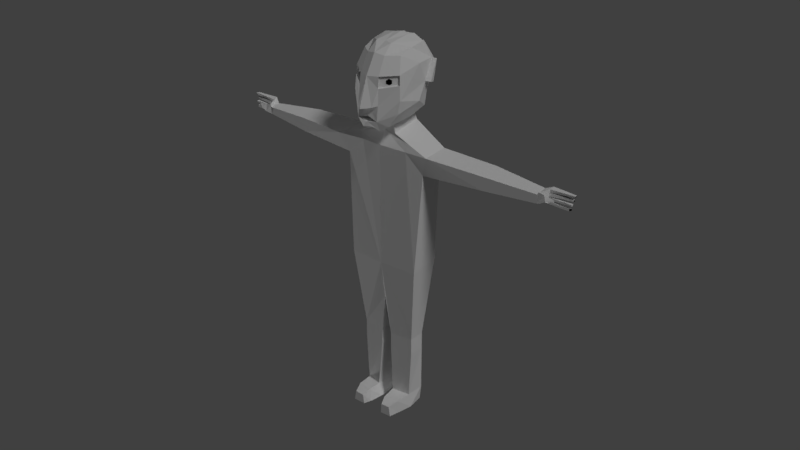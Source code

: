 # Source: Blanko_Human_with_Fingers.blend  (saved by Blender 2.78.0; exported with 4.5.12 LTS)
import bpy
from mathutils import Matrix  # noqa: F401  (used for matrix-valued properties, if any)

bpy.ops.wm.read_factory_settings(use_empty=True)
scene = bpy.context.scene
scene.name = 'Scene'

# ---- collections
col_collection_1 = bpy.data.collections.new('Collection 1'); scene.collection.children.link(col_collection_1)

# ---- materials (node trees are filled in below, after node groups)
mat_eye = bpy.data.materials.new('eye')
mat_eye.alpha_threshold = 0.0
mat_eye.use_transparent_shadow = False
mat_eye.diffuse_color = (0.0, 0.0, 0.0, 1.0)
mat_eye.roughness = 0.5
mat_eye.specular_intensity = 0.0
mat_eye_001 = bpy.data.materials.new('eye.001')
mat_eye_001.alpha_threshold = 0.0
mat_eye_001.use_transparent_shadow = False
mat_eye_001.diffuse_color = (0.0, 0.0, 0.0, 1.0)
mat_eye_001.roughness = 0.5
mat_eye_001.specular_intensity = 0.0
mat_human = bpy.data.materials.new('human')
mat_human.alpha_threshold = 0.0
mat_human.use_transparent_shadow = False
mat_human.roughness = 0.5
mat_human.specular_intensity = 0.0

# ---- material node trees

# ---- world
world_world = bpy.data.worlds.new('World'); scene.world = world_world
world_world.color = (0.05088, 0.05088, 0.05088)
world_world.use_sun_shadow = False
world_world.sun_shadow_jitter_overblur = 0.0
world_world.cycles.sampling_method = 'MANUAL'

# ---- lights
light_hemi = bpy.data.lights.new('Hemi', 'SUN')
light_hemi.transmission_factor = 0.0
light_hemi.angle = 0.1993
light_hemi.energy = 1.0
light_hemi.shadow_buffer_clip_start = 0.5
light_hemi.shadow_soft_size = 0.1
light_hemi.shadow_cascade_max_distance = 1000.0
light_sun = bpy.data.lights.new('Sun', 'SUN')
light_sun.transmission_factor = 0.0
light_sun.angle = 0.1993
light_sun.energy = 1.0
light_sun.shadow_buffer_clip_start = 0.5
light_sun.shadow_soft_size = 0.1
light_sun.shadow_cascade_max_distance = 1000.0

# ---- meshes
me_circle = bpy.data.meshes.new('Circle')
me_circle.from_pydata([(51.35, 19.55, 37.65), (52.55, 23.92, 36.99), (43.34, 20.81, 34.44), (43.61, 23.0, 35.16), (46.65, 23.99, 31.45), (42.23, 23.27, 33.92), (42.76, 20.51, 35.37), (45.38, 19.51, 31.86), (44.34, 19.58, 30.41), (41.87, 19.65, 33.74), (41.87, 22.48, 33.74), (44.34, 23.02, 30.41), (45.53, 23.61, 32.56), (43.9, 21.6, 36.64), (44.75, 22.73, 35.92), (45.25, 21.67, 35.74), (46.21, 21.77, 37.37), (46.1, 22.48, 37.07), (46.19, 22.16, 36.84), (45.18, 19.39, 33.04), (52.06, 24.06, 38.05), (50.62, 19.3, 37.69), (46.45, 23.01, 31.56), (46.3, 22.93, 31.54), (46.12, 21.85, 31.76), (45.89, 21.58, 31.78), (45.73, 20.61, 31.88), (45.52, 20.42, 31.87), (45.52, 22.75, 32.72), (52.1, 22.71, 37.29), (51.73, 21.43, 37.41), (51.33, 20.02, 37.54), (52.33, 23.4, 37.09), (52.02, 22.18, 37.35), (51.56, 20.9, 37.52), (51.86, 23.36, 37.65), (45.56, 22.64, 32.81), (45.49, 21.59, 33.03), (45.5, 21.35, 33.14), (45.54, 20.47, 33.24), (45.54, 20.28, 33.33), (51.6, 22.2, 37.5), (51.85, 22.75, 37.48), (51.17, 20.96, 38.03), (51.14, 21.43, 38.02), (50.6, 20.17, 37.71), (48.36, 19.53, 34.75), (48.07, 19.33, 35.61), (48.45, 20.1, 34.67), (48.06, 20.03, 35.55), (48.83, 21.43, 34.55), (48.64, 20.84, 34.64), (48.32, 21.39, 35.58), (48.36, 20.75, 35.63), (49.06, 22.13, 34.49), (49.2, 22.82, 34.42), (48.7, 22.7, 35.14), (48.55, 21.97, 35.25), (49.6, 23.96, 34.22), (48.79, 23.84, 35.31), (49.39, 23.21, 34.33), (48.69, 23.06, 35.18), (-9.807, 47.91, 3.061), (-10.03, 47.41, 2.223), (-10.03, 46.41, 2.223), (-9.807, 45.91, 3.061), (-9.588, 46.41, 3.899), (-9.588, 47.41, 3.899), (-0.869, 47.91, 10.08), (-1.735, 47.41, 10.08), (-1.735, 46.41, 10.08), (-0.869, 45.91, 10.08), (-0.002946, 46.41, 10.08), (-0.002946, 47.41, 10.08), (-1.096, 32.66, 10.1), (2.456, 54.22, 7.849), (9.32, 38.98, -1.575), (9.492, 54.92, -2.66), (7.571, 37.29, -6.05), (6.178, 57.07, -5.017), (12.28, 49.83, -2.996), (11.05, 43.58, -1.819), (5.503, 34.51, 4.824), (9.466, 36.28, 0.3522), (9.028, 56.57, 0.2158), (5.596, 55.7, 4.476), (2.268, 49.01, 10.42), (1.678, 36.92, 10.76), (-3.71, 31.33, 9.908), (-2.286, 54.16, 7.888), (4.15, 57.86, -1.382), (-0.4752, 57.04, 4.888), (6.127, 33.5, -2.592), (0.1894, 32.09, 5.433), (-4.547, 34.84, 11.49), (-3.893, 48.63, 10.54), (10.51, 44.2, 0.797), (7.913, 39.71, 6.189), (11.43, 51.21, -0.1112), (8.034, 51.28, 5.382), (9.028, 42.01, -7.123), (9.162, 50.36, -6.941), (11.33, 44.87, 3.933), (2.358, 41.28, 11.09), (12.98, 51.07, 0.3533), (9.655, 45.05, 3.578), (12.07, 44.08, 1.247), (-4.179, 39.65, 10.96), (-5.998, 39.38, 11.63), (2.304, 45.91, 10.71), (-4.044, 44.95, 10.76), (2.212, 48.92, 9.755), (-3.848, 48.55, 9.861), (2.294, 45.87, 10.01), (-4.054, 44.91, 10.06), (7.126, 30.41, -2.86), (0.6826, 29.0, 5.817), (15.69, 24.91, 6.83), (10.16, 24.01, 13.22), (13.22, -15.14, 3.083), (6.774, -16.55, 11.76), (9.269, 17.83, 12.0), (14.29, 17.69, 5.246), (31.15, 24.12, 17.97), (26.72, 23.25, 23.91), (26.72, 18.74, 23.91), (30.67, 18.63, 18.59), (9.405, -43.56, 3.395), (5.964, -43.56, 8.028), (-9.755, 32.66, 3.365), (-8.455, 54.22, -0.6314), (-1.017, 38.98, -9.609), (-0.008334, 54.92, -10.04), (3.751, 37.29, -9.019), (3.094, 57.07, -7.414), (-0.3717, 49.83, -12.83), (-1.208, 43.58, -11.35), (-6.276, 34.51, -4.331), (-2.921, 36.28, -9.275), (-2.681, 56.57, -8.884), (-5.962, 55.7, -4.507), (-10.9, 49.01, 0.1857), (-11.09, 36.92, 0.8418), (-8.929, 31.33, 5.852), (-7.323, 54.16, 3.974), (0.0718, 57.86, -4.551), (-4.862, 57.04, 1.478), (0.7563, 33.5, -6.766), (-5.555, 32.09, 0.9688), (-10.25, 34.84, 7.054), (-9.492, 48.63, 6.185), (-3.61, 44.2, -10.18), (-8.194, 39.71, -6.329), (-2.956, 51.21, -11.29), (-7.442, 51.28, -6.646), (4.431, 42.01, -10.7), (4.221, 50.36, -10.78), (5.628, 37.34, -7.492), (4.552, 56.46, -6.107), (-5.872, 31.66, 7.305), (-5.288, 54.78, 6.553), (2.122, 58.29, -2.981), (-2.172, 57.12, 2.544), (3.43, 33.5, -4.664), (-2.502, 32.31, 2.968), (-7.653, 34.37, 9.596), (-7.513, 48.53, 9.416), (6.753, 41.98, -8.939), (6.572, 50.27, -8.707), (-6.851, 44.87, -10.2), (-11.57, 41.28, 0.264), (-5.389, 34.52, 6.683), (-3.79, 51.07, -12.68), (-6.094, 45.05, -8.662), (-4.431, 44.08, -11.57), (-7.446, 36.26, 9.329), (-9.835, 39.65, 6.567), (-7.042, 39.38, 8.81), (-10.04, 39.38, 8.496), (-9.471, 39.06, 11.94), (-11.19, 45.91, 0.2224), (-9.675, 44.95, 6.387), (-10.24, 48.92, 0.07539), (-8.849, 48.55, 5.974), (-10.51, 45.87, 0.05788), (-8.988, 44.91, 6.223), (0.7692, 30.41, -7.801), (-6.048, 29.0, 0.5854), (3.936, 30.41, -5.315), (-2.502, 29.22, 2.968), (-10.73, 24.91, -13.71), (-17.7, 23.5, -8.065), (4.139, 25.97, -5.577), (-3.929, 24.78, 4.804), (-6.493, -15.14, -12.24), (-13.31, -16.55, -3.85), (3.351, -15.01, -4.562), (-3.929, -16.2, 4.804), (-14.16, 17.83, -6.208), (-8.855, 17.69, -12.75), (-25.35, 24.12, -25.94), (-30.01, 23.25, -20.18), (-30.01, 18.74, -20.18), (-25.83, 18.63, -25.32), (-40.28, 22.72, -34.92), (-42.46, 22.27, -32.23), (-42.46, 19.91, -32.23), (-40.28, 19.85, -34.92), (-41.35, 19.56, -35.9), (-44.29, 20.56, -32.65), (-42.76, 23.33, -32.42), (-41.21, 24.05, -37.23), (-5.839, -43.56, -8.449), (-9.464, -43.56, -3.99), (2.444, -29.61, -3.395), (-2.744, -29.61, 3.28), (-44.24, 23.05, -33.52), (-43.49, 20.86, -33.4), (-47.79, 23.97, -41.93), (-48.2, 19.6, -40.62), (-42.07, 23.66, -35.91), (-45.76, 21.66, -33.52), (-45.22, 22.78, -34.49), (-45.14, 21.73, -35.01), (5.964, -49.32, 8.028), (3.644, -43.56, -1.955), (-0.896, -43.56, 4.192), (9.405, -49.32, 3.395), (-0.896, -49.32, 4.192), (0.6498, -43.56, -4.276), (-3.879, -43.56, 1.712), (-5.839, -49.32, -8.449), (3.644, -49.32, -1.955), (0.6498, -49.32, -4.276), (-9.464, -49.32, -3.99), (-3.879, -49.32, 1.712), (0.6498, -65.28, -4.276), (-5.199, -65.98, 1.013), (-8.706, -66.18, -3.278), (-5.839, -65.28, -8.449), (5.17, -65.88, 7.65), (-0.3345, -65.63, 4.644), (9.334, -65.38, 3.319), (3.644, -65.28, -1.955), (0.2831, -70.5, -4.561), (-3.879, -70.5, 1.712), (-9.464, -70.5, -3.99), (-5.106, -70.5, -7.879), (5.964, -70.5, 8.028), (-0.896, -70.5, 4.192), (8.866, -70.5, 2.977), (4.337, -70.5, -1.416), (-11.63, -66.13, 1.023), (-8.294, -66.08, 4.85), (1.633, -66.09, 11.46), (-3.019, -66.09, 8.904), (-12.1, -70.5, 0.6184), (-7.57, -70.5, 5.242), (1.912, -70.5, 11.6), (-3.169, -70.5, 8.759), (-12.89, -66.96, 4.738), (-10.46, -67.01, 6.728), (-1.375, -66.87, 13.71), (-3.882, -66.97, 11.93), (-13.43, -70.5, 4.253), (-10.14, -70.5, 6.797), (-0.9461, -70.5, 13.9), (-4.127, -70.5, 11.65), (10.07, 25.42, 0.8002), (10.87, 28.0, 1.377), (-5.493, 27.42, -11.02), (-5.097, 25.31, -10.62), (4.862, 26.8, 9.081), (-10.75, 26.54, -3.053), (-9.498, 24.41, -0.7369), (3.881, 24.36, 9.47), (-46.92, 21.82, -35.64), (-46.6, 22.53, -35.59), (-46.39, 22.22, -35.72), (-42.48, 19.45, -35.48), (-48.74, 24.12, -41.24), (-48.1, 19.36, -39.9), (-41.25, 22.97, -37.04), (-41.23, 22.87, -36.89), (-41.38, 21.85, -36.7), (-41.33, 21.65, -36.42), (-41.35, 20.61, -36.32), (-41.32, 20.4, -36.04), (-42.22, 22.8, -35.87), (-47.99, 22.76, -41.43), (-48.04, 21.48, -41.05), (-48.1, 20.08, -40.63), (-47.85, 23.46, -41.69), (-48.04, 22.23, -41.34), (-48.11, 20.95, -40.86), (-48.3, 23.42, -41.13), (-42.32, 22.7, -35.89), (-42.55, 21.65, -35.76), (-42.63, 21.41, -35.77), (-42.77, 20.45, -35.8), (-42.77, 20.34, -35.82), (-48.11, 22.26, -40.9), (-48.13, 22.8, -41.15), (-48.54, 21.01, -40.38), (-48.53, 21.49, -40.34), (-48.11, 20.22, -39.87), (-44.78, 19.58, -38.26), (-45.56, 19.38, -37.81), (-44.72, 20.15, -38.36), (-45.5, 20.08, -37.81), (-44.67, 21.49, -38.76), (-44.73, 20.9, -38.56), (-45.58, 21.45, -38.05), (-45.64, 20.8, -38.09), (-44.66, 22.18, -39.0), (-44.61, 22.87, -39.15), (-45.23, 22.75, -38.52), (-45.31, 22.03, -38.35), (-44.5, 24.01, -39.58), (-45.41, 23.89, -38.58), (-44.56, 23.26, -39.35), (-45.26, 23.11, -38.5)], [], [(13, 16, 17, 14), (15, 18, 16, 13), (18, 17, 16), (5, 19, 40, 39, 38, 37, 36, 28, 12), (6, 2, 15, 13), (3, 6, 13, 14), (14, 17, 18, 15), (2, 3, 14, 15), (5, 3, 2, 19), (11, 10, 5, 12, 4), (8, 11, 4, 22, 23, 24, 25, 26, 27, 7), (10, 9, 6, 3, 5), (9, 8, 7, 19, 2, 6), (58, 60, 22, 4), (33, 29, 42, 41), (54, 55, 29, 33), (59, 20, 1, 58), (32, 1, 20, 35), (59, 12, 28, 61), (57, 41, 42, 56), (60, 61, 28, 22), (23, 22, 28, 36), (55, 23, 36, 56), (54, 57, 37, 24), (25, 24, 37, 38), (27, 26, 39, 40), (50, 25, 38, 52), (51, 50, 30, 34), (53, 43, 44, 52), (34, 30, 44, 43), (0, 31, 45, 21), (47, 49, 40, 19), (48, 27, 40, 49), (51, 53, 39, 26), (46, 48, 31, 0), (47, 46, 0, 21), (19, 7, 46, 47), (7, 27, 48, 46), (31, 48, 49, 45), (21, 45, 49, 47), (34, 43, 53, 51), (39, 53, 52, 38), (26, 25, 50, 51), (30, 50, 52, 44), (33, 41, 57, 54), (29, 55, 56, 42), (37, 57, 56, 36), (24, 23, 55, 54), (32, 35, 61, 60), (20, 59, 61, 35), (12, 59, 58, 4), (1, 32, 60, 58), (63, 64, 65, 66, 67, 62), (69, 70, 71, 72, 73, 68), (101, 79, 77, 80), (99, 85, 75, 86), (93, 82, 74, 88), (85, 91, 89, 75), (77, 79, 90, 84), (84, 90, 91, 85), (164, 93, 88, 159), (157, 78, 92, 163), (93, 164, 189, 116), (78, 76, 83, 92), (92, 83, 82, 93), (74, 87, 94, 88), (103, 109, 110, 107, 94), (86, 75, 89, 95), (82, 97, 87, 74), (105, 99, 86, 109, 103), (76, 81, 96, 83), (83, 96, 97, 82), (106, 104, 102), (98, 99, 105), (80, 77, 84, 98), (98, 84, 85, 99), (78, 100, 81, 76), (105, 97, 96), (157, 167, 100, 78), (105, 96, 106, 102), (168, 158, 79, 101), (95, 89, 160, 166), (94, 107, 177, 175), (88, 94, 165, 159), (90, 161, 162, 91), (79, 158, 161, 90), (91, 162, 160, 89), (167, 168, 101, 100), (100, 101, 80, 81), (96, 98, 104, 106), (81, 80, 98, 96), (97, 105, 103, 87), (87, 103, 94), (98, 105, 102, 104), (179, 108, 166), (177, 107, 108, 179), (107, 110, 95, 166, 108), (175, 171, 94), (165, 94, 171), (109, 86, 111, 113), (114, 113, 111, 112), (95, 110, 114, 112), (86, 95, 112, 111), (110, 109, 113, 114), (163, 92, 115, 188), (92, 93, 116, 115), (116, 189, 193, 275, 272), (188, 115, 269, 268, 192), (115, 116, 272, 269), (118, 275, 197, 120, 121), (192, 268, 196), (121, 122, 126, 125), (125, 126, 8, 9), (122, 121, 120, 119), (118, 121, 125, 124), (122, 117, 123, 126), (117, 118, 124, 123), (124, 125, 9, 10), (126, 123, 11, 8), (123, 124, 10, 11), (120, 197, 215, 226, 128), (196, 119, 127, 225, 214), (119, 120, 128, 127), (226, 215, 214, 225), (156, 135, 132, 134), (154, 141, 130, 140), (148, 143, 129, 137), (140, 130, 144, 146), (132, 139, 145, 134), (139, 140, 146, 145), (164, 159, 143, 148), (157, 163, 147, 133), (148, 187, 189, 164), (133, 147, 138, 131), (147, 148, 137, 138), (129, 143, 149, 142), (170, 149, 176, 181, 180), (141, 150, 144, 130), (137, 129, 142, 152), (173, 170, 180, 141, 154), (131, 138, 151, 136), (138, 137, 152, 151), (174, 169, 172), (153, 173, 154), (135, 153, 139, 132), (153, 154, 140, 139), (133, 131, 136, 155), (173, 151, 152), (157, 133, 155, 167), (173, 169, 174, 151), (168, 156, 134, 158), (150, 166, 160, 144), (149, 175, 177, 176), (143, 159, 165, 149), (145, 146, 162, 161), (134, 145, 161, 158), (146, 144, 160, 162), (167, 155, 156, 168), (155, 136, 135, 156), (151, 174, 172, 153), (136, 151, 153, 135), (152, 142, 170, 173), (142, 149, 170), (153, 172, 169, 173), (179, 166, 178), (177, 179, 178, 176), (176, 178, 166, 150, 181), (175, 149, 171), (165, 171, 149), (180, 184, 182, 141), (185, 183, 182, 184), (150, 183, 185, 181), (141, 182, 183, 150), (181, 185, 184, 180), (163, 188, 186, 147), (147, 186, 187, 148), (187, 273, 274, 193, 189), (188, 192, 271, 270, 186), (186, 270, 273, 187), (191, 198, 195, 197, 274), (192, 196, 271), (198, 202, 203, 199), (202, 206, 207, 203), (199, 194, 195, 198), (191, 201, 202, 198), (199, 203, 200, 190), (190, 200, 201, 191), (206, 209, 217, 279, 208, 207), (201, 205, 206, 202), (203, 207, 204, 200), (200, 204, 205, 201), (205, 210, 216, 209, 206), (207, 208, 287, 286, 285, 284, 283, 282, 211, 204), (204, 211, 220, 210, 205), (195, 213, 230, 215, 197), (196, 214, 229, 212, 194), (194, 212, 213, 195), (210, 279, 217, 216), (217, 223, 222, 216), (222, 223, 278, 277), (216, 222, 221, 209), (209, 221, 223, 217), (210, 220, 288, 296, 297, 298, 299, 300, 279), (230, 229, 214, 215), (235, 234, 238, 237), (213, 212, 231, 234), (212, 229, 233, 231), (127, 128, 224, 227), (225, 127, 227, 232), (228, 232, 243, 241), (229, 230, 235, 233), (230, 213, 234, 235), (226, 225, 232, 228), (128, 226, 228, 224), (243, 242, 250, 251), (236, 237, 245, 244), (231, 233, 236, 239), (224, 228, 241, 240), (234, 231, 239, 238), (233, 235, 237, 236), (232, 227, 242, 243), (227, 224, 240, 242), (248, 249, 251, 250), (246, 247, 244, 245), (241, 243, 251, 249), (240, 241, 255, 254), (248, 240, 254, 258), (238, 239, 247, 246), (242, 240, 248, 250), (239, 236, 244, 247), (258, 254, 262, 266), (254, 255, 263, 262), (237, 238, 252, 253), (238, 246, 256, 252), (249, 248, 258, 259), (241, 249, 259, 255), (246, 245, 257, 256), (245, 237, 253, 257), (262, 263, 267, 266), (261, 260, 264, 265), (257, 253, 261, 265), (256, 257, 265, 264), (253, 252, 260, 261), (252, 256, 264, 260), (255, 259, 267, 263), (259, 258, 266, 267), (196, 268, 117, 122, 119), (268, 269, 117), (271, 196, 194, 199, 190), (270, 271, 190), (269, 272, 118, 117), (273, 270, 190, 191), (274, 197, 193), (274, 273, 191), (197, 275, 193), (272, 275, 118), (278, 276, 277), (223, 221, 276, 278), (221, 222, 277, 276), (318, 211, 282, 320), (293, 301, 302, 289), (314, 293, 289, 315), (319, 318, 218, 280), (292, 295, 280, 218), (319, 321, 288, 220), (317, 316, 302, 301), (320, 282, 288, 321), (283, 296, 288, 282), (315, 316, 296, 283), (314, 284, 297, 317), (285, 298, 297, 284), (287, 300, 299, 286), (310, 312, 298, 285), (311, 294, 290, 310), (313, 312, 304, 303), (294, 303, 304, 290), (219, 281, 305, 291), (307, 279, 300, 309), (308, 309, 300, 287), (311, 286, 299, 313), (306, 219, 291, 308), (307, 281, 219, 306), (279, 307, 306, 208), (208, 306, 308, 287), (291, 305, 309, 308), (281, 307, 309, 305), (294, 311, 313, 303), (299, 298, 312, 313), (286, 311, 310, 285), (290, 304, 312, 310), (293, 314, 317, 301), (289, 302, 316, 315), (297, 296, 316, 317), (284, 314, 315, 283), (292, 320, 321, 295), (280, 295, 321, 319), (220, 211, 318, 319), (218, 318, 320, 292)])
me_circle.polygons.foreach_set('material_index', [2, 2, 2, 2, 2, 2, 2, 2, 2, 2, 2, 2, 2, 0, 0, 2, 2, 0, 2, 2, 0, 2, 2, 2, 2, 2, 2, 2, 2, 2, 0, 2, 2, 2, 2, 2, 2, 2, 2, 2, 2, 2, 2, 2, 2, 2, 2, 2, 0, 2, 2, 0, 1, 0, 2, 2, 2, 2, 2, 2, 2, 2, 2, 2, 2, 2, 2, 2, 2, 2, 2, 2, 2, 2, 2, 2, 2, 2, 2, 2, 2, 2, 2, 2, 2, 2, 2, 2, 2, 2, 2, 2, 2, 2, 2, 2, 2, 2, 2, 2, 2, 2, 2, 2, 2, 2, 2, 2, 2, 2, 2, 2, 2, 2, 2, 2, 2, 2, 2, 2, 2, 2, 2, 2, 2, 2, 2, 2, 2, 2, 2, 2, 2, 2, 2, 2, 2, 2, 2, 2, 2, 2, 2, 2, 2, 2, 2, 2, 2, 2, 2, 2, 2, 2, 2, 2, 2, 2, 2, 2, 2, 2, 2, 2, 2, 2, 2, 2, 2, 2, 2, 2, 2, 2, 2, 2, 2, 2, 2, 2, 2, 2, 2, 2, 2, 2, 2, 2, 2, 2, 2, 2, 2, 2, 2, 2, 2, 2, 2, 2, 2, 2, 2, 2, 2, 2, 2, 2, 2, 2, 2, 2, 2, 2, 2, 2, 2, 2, 2, 2, 2, 2, 2, 2, 2, 2, 2, 2, 2, 2, 2, 2, 2, 2, 2, 2, 2, 2, 2, 2, 2, 2, 2, 2, 2, 2, 2, 2, 2, 2, 2, 2, 2, 2, 2, 2, 2, 2, 2, 0, 0, 2, 2, 0, 2, 2, 0, 2, 2, 2, 2, 2, 2, 2, 2, 2, 0, 2, 2, 2, 2, 2, 2, 2, 2, 2, 2, 2, 2, 2, 2, 2, 2, 2, 0, 2, 2, 0])
_uv = me_circle.uv_layers.new(name='UVMap')
_uv.uv.foreach_set('vector', [0.1382, 0.7509, 0.1392, 0.7346, 0.1426, 0.7366, 0.1438, 0.7497, 0.04628, 0.2407, 0.04757, 0.2306, 0.04958, 0.2279, 0.05333, 0.2447, 0.1466, 0.7407, 0.148, 0.7388, 0.148, 0.7441, 0.04172, 0.6007, 0.05599, 0.6258, 0.05383, 0.6244, 0.05073, 0.6241, 0.04706, 0.623, 0.04521, 0.623, 0.04098, 0.6227, 0.04046, 0.6228, 0.03648, 0.6222, 0.05212, 0.2566, 0.04698, 0.2574, 0.04628, 0.2407, 0.05333, 0.2447, 0.1451, 0.7597, 0.1334, 0.7636, 0.1382, 0.7509, 0.1438, 0.7497, 0.0743, 0.9011, 0.07817, 0.8895, 0.07935, 0.8908, 0.07917, 0.9018, 0.07935, 0.9199, 0.07102, 0.91, 0.0743, 0.9011, 0.07917, 0.9018, 0.04172, 0.6007, 0.04295, 0.6003, 0.05231, 0.6072, 0.05599, 0.6258, 0.0806, 0.7567, 0.05349, 0.7566, 0.05783, 0.7537, 0.07201, 0.7402, 0.07927, 0.7385, 0.109, 0.296, 0.09601, 0.2959, 0.09546, 0.2852, 0.09815, 0.2856, 0.09837, 0.2862, 0.1007, 0.2866, 0.1024, 0.2871, 0.1042, 0.2875, 0.1059, 0.288, 0.1077, 0.2884, 0.1449, 0.7757, 0.1266, 0.7761, 0.1334, 0.7636, 0.1451, 0.7597, 0.1465, 0.7733, 0.05289, 0.2685, 0.02601, 0.2685, 0.03221, 0.2562, 0.03713, 0.2521, 0.04698, 0.2574, 0.05212, 0.2566, 0.09352, 0.2517, 0.0993, 0.253, 0.1006, 0.3018, 0.09302, 0.3006, 0.1484, 0.7445, 0.1484, 0.7484, 0.1469, 0.7483, 0.1466, 0.7441, 0.1007, 0.269, 0.09877, 0.2687, 0.09917, 0.2512, 0.1006, 0.2513, 0.07091, 0.7088, 0.0698, 0.6774, 0.07508, 0.6792, 0.07717, 0.7088, 0.1374, 0.7208, 0.1399, 0.7197, 0.1399, 0.7282, 0.1367, 0.7261, 0.1484, 0.5123, 0.1484, 0.5437, 0.1444, 0.5434, 0.1449, 0.5138, 0.145, 0.6936, 0.1458, 0.6657, 0.1484, 0.6644, 0.1484, 0.6932, 0.1382, 0.5698, 0.1434, 0.5698, 0.1436, 0.5993, 0.1367, 0.5993, 0.03803, 0.6325, 0.03758, 0.6329, 0.04046, 0.6228, 0.04098, 0.6227, 0.1433, 0.6294, 0.1433, 0.6595, 0.1367, 0.6568, 0.1393, 0.6282, 0.09205, 0.5447, 0.08961, 0.5454, 0.08824, 0.5293, 0.09205, 0.527, 0.04512, 0.6329, 0.04208, 0.6327, 0.04521, 0.623, 0.04706, 0.623, 0.05115, 0.6329, 0.04823, 0.6327, 0.05073, 0.6241, 0.05383, 0.6244, 0.1106, 0.5249, 0.1106, 0.5424, 0.107, 0.5394, 0.1076, 0.5233, 0.1042, 0.27, 0.1026, 0.2696, 0.1027, 0.2521, 0.1041, 0.2524, 0.05841, 0.2232, 0.05841, 0.2505, 0.05621, 0.2505, 0.05543, 0.223, 0.05479, 0.5114, 0.05724, 0.51, 0.05724, 0.5163, 0.05503, 0.5161, 0.05521, 0.5082, 0.05479, 0.5048, 0.05748, 0.5036, 0.05748, 0.51, 0.09425, 0.5437, 0.09236, 0.5435, 0.09267, 0.5292, 0.09397, 0.527, 0.1129, 0.4064, 0.1129, 0.4239, 0.1098, 0.4192, 0.1105, 0.4049, 0.113, 0.3037, 0.1105, 0.3058, 0.1098, 0.29, 0.113, 0.2861, 0.1077, 0.2706, 0.1062, 0.2706, 0.1065, 0.2531, 0.1078, 0.2528, 0.03865, 0.2237, 0.03463, 0.2259, 0.03705, 0.1955, 0.0393, 0.1995, 0.03713, 0.2521, 0.03221, 0.2562, 0.03463, 0.2259, 0.03865, 0.2237, 0.1077, 0.2884, 0.1059, 0.288, 0.1062, 0.2706, 0.1077, 0.2706, 0.1129, 0.3889, 0.1129, 0.4064, 0.1105, 0.4049, 0.1112, 0.3906, 0.09437, 0.5578, 0.09205, 0.5578, 0.09236, 0.5435, 0.09425, 0.5437, 0.113, 0.3213, 0.1113, 0.3216, 0.1105, 0.3058, 0.113, 0.3037, 0.05841, 0.1959, 0.05841, 0.2232, 0.05543, 0.223, 0.05465, 0.1955, 0.1042, 0.2875, 0.1024, 0.2871, 0.1026, 0.2696, 0.1042, 0.27, 0.1106, 0.5073, 0.1106, 0.5249, 0.1076, 0.5233, 0.1083, 0.5073, 0.09205, 0.5624, 0.09098, 0.5615, 0.08961, 0.5454, 0.09205, 0.5447, 0.1433, 0.5993, 0.1433, 0.6294, 0.1393, 0.6282, 0.1419, 0.5996, 0.1442, 0.7215, 0.145, 0.6936, 0.1484, 0.6932, 0.1484, 0.7219, 0.1007, 0.2866, 0.09837, 0.2862, 0.09877, 0.2687, 0.1007, 0.269, 0.1397, 0.5402, 0.1431, 0.5404, 0.1434, 0.5698, 0.1382, 0.5698, 0.1484, 0.4808, 0.1484, 0.5123, 0.1449, 0.5138, 0.1454, 0.4841, 0.07201, 0.7402, 0.07091, 0.7088, 0.07717, 0.7088, 0.07927, 0.7385, 0.09582, 0.2505, 0.09723, 0.251, 0.09769, 0.2683, 0.09564, 0.2679, 0.6677, 0.5647, 0.6716, 0.5608, 0.6755, 0.5631, 0.6755, 0.5694, 0.6716, 0.5733, 0.6677, 0.571, 0.6501, 0.2818, 0.6466, 0.2865, 0.6431, 0.285, 0.6431, 0.2787, 0.6466, 0.274, 0.6501, 0.2755, 0.09812, 0.6777, 0.1033, 0.7254, 0.08456, 0.7097, 0.0755, 0.6732, 0.0463, 0.5767, 0.05648, 0.5482, 0.07418, 0.5699, 0.0755, 0.6112, 0.05628, 0.6596, 0.04501, 0.6785, 0.0508, 0.6381, 0.05723, 0.6306, 0.06802, 0.8044, 0.04703, 0.7751, 0.04898, 0.7483, 0.06615, 0.77, 0.06203, 0.8631, 0.04323, 0.8627, 0.04612, 0.8327, 0.06845, 0.845, 0.06845, 0.845, 0.04612, 0.8327, 0.04703, 0.7751, 0.06802, 0.8044, 0.06737, 0.6611, 0.05628, 0.6596, 0.05723, 0.6306, 0.06732, 0.6343, 0.1125, 0.5811, 0.1013, 0.5807, 0.09659, 0.5511, 0.1123, 0.5511, 0.02407, 0.7727, 0.02333, 0.7549, 0.0327, 0.7549, 0.03345, 0.7756, 0.1013, 0.5807, 0.08213, 0.592, 0.07605, 0.5715, 0.09659, 0.5511, 0.05712, 0.7084, 0.04406, 0.7079, 0.04501, 0.6785, 0.05628, 0.6596, 0.05817, 0.7297, 0.05964, 0.6968, 0.0755, 0.7227, 0.06244, 0.7428, 0.1165, 0.6911, 0.1173, 0.6685, 0.1317, 0.6749, 0.1317, 0.7007, 0.1316, 0.7243, 0.1179, 0.6534, 0.1226, 0.6272, 0.1333, 0.6288, 0.1317, 0.6569, 0.0253, 0.6963, 0.0316, 0.6588, 0.05964, 0.6968, 0.05817, 0.7297, 0.0262, 0.614, 0.0463, 0.5767, 0.0755, 0.6112, 0.07164, 0.6332, 0.06567, 0.666, 0.0, 0.6472, 0.001626, 0.612, 0.01304, 0.6134, 0.00209, 0.6693, 0.00209, 0.6693, 0.01304, 0.6134, 0.0316, 0.6588, 0.0253, 0.6963, 0.102, 0.7564, 0.102, 0.7909, 0.09385, 0.758, 0.01825, 0.5615, 0.0463, 0.5767, 0.0262, 0.614, 0.003918, 0.5644, 0.02034, 0.5341, 0.03401, 0.5288, 0.01825, 0.5615, 0.01825, 0.5615, 0.03401, 0.5288, 0.05648, 0.5482, 0.0463, 0.5767, 0.1013, 0.5807, 0.09917, 0.6163, 0.07657, 0.6264, 0.08213, 0.592, 0.0262, 0.614, 0.0316, 0.6588, 0.01304, 0.6134, 0.1125, 0.5811, 0.1126, 0.6161, 0.09917, 0.6163, 0.1013, 0.5807, 0.1917, 0.7613, 0.1916, 0.7751, 0.1866, 0.7751, 0.1865, 0.7619, 0.1126, 0.677, 0.1123, 0.7209, 0.1033, 0.7254, 0.09812, 0.6777, 0.1317, 0.6569, 0.1333, 0.6288, 0.1428, 0.6262, 0.1423, 0.658, 0.1316, 0.7243, 0.1317, 0.7007, 0.1426, 0.702, 0.1425, 0.7168, 0.04358, 0.7672, 0.03345, 0.7693, 0.03497, 0.7519, 0.0424, 0.7509, 0.04612, 0.8327, 0.03419, 0.833, 0.03421, 0.7811, 0.04703, 0.7751, 0.04323, 0.8627, 0.03423, 0.8615, 0.03419, 0.833, 0.04612, 0.8327, 0.04703, 0.7751, 0.03421, 0.7811, 0.03425, 0.7428, 0.04898, 0.7483, 0.1126, 0.6161, 0.1126, 0.677, 0.09812, 0.6777, 0.09917, 0.6163, 0.09917, 0.6163, 0.09812, 0.6777, 0.0755, 0.6732, 0.07657, 0.6264, 0.04053, 0.8908, 0.0405, 0.8386, 0.04745, 0.8391, 0.04745, 0.8911, 0.001626, 0.612, 0.003918, 0.5644, 0.01825, 0.5615, 0.01304, 0.6134, 0.0316, 0.6588, 0.0262, 0.614, 0.06567, 0.666, 0.05964, 0.6968, 0.05964, 0.6968, 0.06567, 0.666, 0.0755, 0.7227, 0.04237, 0.304, 0.04232, 0.2555, 0.049, 0.2528, 0.049, 0.3016, 0.1418, 0.7053, 0.1345, 0.7027, 0.1423, 0.658, 0.02311, 0.7517, 0.02333, 0.769, 0.01828, 0.7641, 0.01102, 0.7517, 0.1317, 0.7007, 0.1317, 0.6749, 0.1317, 0.6569, 0.1423, 0.658, 0.1345, 0.7027, 0.7663, 0.2983, 0.7514, 0.2975, 0.7664, 0.2711, 0.7387, 0.293, 0.729, 0.2711, 0.7514, 0.2748, 0.09343, 0.6786, 0.09343, 0.6937, 0.09192, 0.6935, 0.09175, 0.6786, 0.3952, 0.07178, 0.3977, 0.03584, 0.4117, 0.03376, 0.4117, 0.06715, 0.09175, 0.6786, 0.0918, 0.6606, 0.09347, 0.6606, 0.09347, 0.6783, 0.09378, 0.6306, 0.09378, 0.6606, 0.09175, 0.6603, 0.09177, 0.6308, 0.114, 0.6239, 0.114, 0.5929, 0.1161, 0.593, 0.1161, 0.6239, 0.1123, 0.5511, 0.09659, 0.5511, 0.09377, 0.5288, 0.1124, 0.5288, 0.08322, 0.7593, 0.08354, 0.7104, 0.09284, 0.7084, 0.09284, 0.7614, 0.4323, 0.5588, 0.4316, 0.5383, 0.4455, 0.5389, 0.4465, 0.5819, 0.4389, 0.5843, 0.5506, 0.7717, 0.5506, 0.7877, 0.5445, 0.8098, 0.538, 0.8059, 0.5396, 0.7716, 0.5382, 0.3714, 0.5883, 0.3751, 0.5883, 0.4143, 0.543, 0.4126, 0.4473, 0.6165, 0.4465, 0.5819, 0.5686, 0.5377, 0.5693, 0.5985, 0.4657, 0.6092, 0.5396, 0.7716, 0.538, 0.8059, 0.4376, 0.7716, 0.5769, 1.0, 0.5382, 1.0, 0.5418, 0.845, 0.5723, 0.8449, 0.05465, 0.4011, 0.02415, 0.4011, 0.02601, 0.2685, 0.05289, 0.2685, 0.4307, 0.5784, 0.4097, 0.5784, 0.4078, 0.4414, 0.4346, 0.4477, 0.4473, 0.6165, 0.4657, 0.6092, 0.4627, 0.7102, 0.4491, 0.7103, 0.5187, 0.83, 0.5366, 0.8383, 0.5347, 0.914, 0.5209, 0.9141, 0.5491, 0.4657, 0.5883, 0.464, 0.5783, 0.6084, 0.544, 0.6059, 0.1465, 0.9078, 0.1257, 0.9083, 0.1266, 0.7761, 0.1449, 0.7757, 0.1098, 0.3736, 0.09486, 0.3736, 0.09601, 0.2959, 0.109, 0.296, 0.08642, 0.8895, 0.05203, 0.8895, 0.05349, 0.7566, 0.0806, 0.7567, 0.8385, 0.4267, 0.8967, 0.4234, 0.8987, 0.5205, 0.8909, 0.6229, 0.8555, 0.623, 0.8617, 0.2919, 0.8994, 0.2922, 0.8914, 0.4299, 0.8677, 0.4298, 0.862, 0.3626, 0.9321, 0.7392, 0.9559, 0.7423, 0.9532, 0.837, 0.9406, 0.838, 0.9567, 0.3984, 0.9575, 0.4659, 0.9319, 0.4654, 0.9336, 0.398, 0.127, 0.6777, 0.1495, 0.6732, 0.1401, 0.7097, 0.1213, 0.7254, 0.0746, 0.5991, 0.09385, 0.5763, 0.09294, 0.6036, 0.08127, 0.6178, 0.07839, 0.6596, 0.07732, 0.6306, 0.08414, 0.6381, 0.09036, 0.6785, 0.0004493, 0.8044, 0.002363, 0.77, 0.01954, 0.7483, 0.02138, 0.7751, 0.006487, 0.8631, 0.0, 0.845, 0.02228, 0.8327, 0.02521, 0.8627, 0.0, 0.845, 0.0004493, 0.8044, 0.02138, 0.7751, 0.02228, 0.8327, 0.06737, 0.6611, 0.06732, 0.6343, 0.07732, 0.6306, 0.07839, 0.6596, 0.1125, 0.5811, 0.1123, 0.5511, 0.128, 0.5511, 0.1237, 0.5807, 0.02407, 0.7374, 0.03345, 0.7343, 0.0327, 0.7549, 0.02333, 0.7549, 0.1237, 0.5807, 0.128, 0.5511, 0.1485, 0.5715, 0.1425, 0.592, 0.0778, 0.7084, 0.07839, 0.6596, 0.09036, 0.6785, 0.09175, 0.7079, 0.08245, 0.4981, 0.08525, 0.4894, 0.09385, 0.5027, 0.08344, 0.5199, 0.1701, 0.6911, 0.1535, 0.7243, 0.1535, 0.7007, 0.1534, 0.6749, 0.1692, 0.6685, 0.1686, 0.6534, 0.1533, 0.6569, 0.1527, 0.6288, 0.1646, 0.6272, 0.06078, 0.5201, 0.08245, 0.4981, 0.08344, 0.5199, 0.06495, 0.545, 0.06136, 0.5745, 0.0874, 0.5402, 0.09132, 0.5618, 0.09385, 0.5763, 0.0746, 0.5991, 0.04406, 0.5525, 0.04547, 0.5379, 0.05267, 0.5749, 0.04513, 0.5757, 0.04547, 0.5379, 0.06078, 0.5201, 0.06495, 0.545, 0.05267, 0.5749, 0.01072, 0.7703, 0.00258, 0.7686, 0.01072, 0.7357, 0.05608, 0.609, 0.06136, 0.5745, 0.0746, 0.5991, 0.04662, 0.6071, 0.05608, 0.609, 0.06644, 0.6306, 0.05741, 0.627, 0.05608, 0.609, 0.0746, 0.5991, 0.08127, 0.6178, 0.06644, 0.6306, 0.1237, 0.5807, 0.1425, 0.592, 0.1482, 0.6264, 0.126, 0.6163, 0.06136, 0.5745, 0.05267, 0.5749, 0.06495, 0.545, 0.1125, 0.5811, 0.1237, 0.5807, 0.126, 0.6163, 0.1126, 0.6161, 0.02753, 0.5706, 0.01973, 0.5698, 0.02011, 0.5495, 0.02753, 0.5494, 0.1126, 0.677, 0.127, 0.6777, 0.1213, 0.7254, 0.1123, 0.7209, 0.1533, 0.6569, 0.1423, 0.658, 0.1428, 0.6262, 0.1527, 0.6288, 0.1535, 0.7243, 0.1425, 0.7168, 0.1426, 0.702, 0.1535, 0.7007, 0.04358, 0.7351, 0.0424, 0.7509, 0.03497, 0.7519, 0.03345, 0.7343, 0.02228, 0.8327, 0.02138, 0.7751, 0.03421, 0.7811, 0.03419, 0.833, 0.02521, 0.8627, 0.02228, 0.8327, 0.03419, 0.833, 0.03423, 0.8615, 0.02138, 0.7751, 0.01954, 0.7483, 0.03425, 0.7428, 0.03421, 0.7811, 0.1126, 0.6161, 0.126, 0.6163, 0.127, 0.6777, 0.1126, 0.677, 0.126, 0.6163, 0.1482, 0.6264, 0.1495, 0.6732, 0.127, 0.6777, 0.01179, 0.8642, 0.01879, 0.8639, 0.01879, 0.9159, 0.01176, 0.9164, 0.04513, 0.5757, 0.05267, 0.5749, 0.05608, 0.609, 0.04662, 0.6071, 0.06495, 0.545, 0.08344, 0.5199, 0.0874, 0.5402, 0.06136, 0.5745, 0.08344, 0.5199, 0.09385, 0.5027, 0.0874, 0.5402, 0.04773, 0.9412, 0.04066, 0.9395, 0.0405, 0.8911, 0.04773, 0.8931, 0.1418, 0.7053, 0.1423, 0.658, 0.15, 0.7027, 0.02311, 0.7517, 0.01102, 0.7517, 0.01828, 0.7393, 0.02333, 0.7343, 0.1535, 0.7007, 0.15, 0.7027, 0.1423, 0.658, 0.1533, 0.6569, 0.1534, 0.6749, 0.7663, 0.2983, 0.7664, 0.3243, 0.7514, 0.2975, 0.7387, 0.293, 0.7514, 0.2748, 0.7514, 0.3106, 0.1157, 0.6871, 0.1141, 0.6871, 0.1141, 0.6722, 0.1156, 0.6719, 0.1895, 0.02634, 0.2061, 0.03052, 0.2061, 0.0674, 0.192, 0.0658, 0.1141, 0.6539, 0.1158, 0.6542, 0.1158, 0.6719, 0.1141, 0.6719, 0.1161, 0.6539, 0.1141, 0.6537, 0.1141, 0.6242, 0.1161, 0.6239, 0.0174, 0.4665, 0.01816, 0.3878, 0.1502, 0.3913, 0.1494, 0.4701, 0.1123, 0.5511, 0.1124, 0.5288, 0.1309, 0.5288, 0.128, 0.5511, 0.02775, 0.2559, 0.04232, 0.2528, 0.04232, 0.3331, 0.02824, 0.3302, 0.4323, 0.5179, 0.4397, 0.4892, 0.4464, 0.5011, 0.4455, 0.5389, 0.4316, 0.5383, 0.5506, 0.7717, 0.5396, 0.7716, 0.5377, 0.7304, 0.543, 0.7282, 0.5506, 0.7557, 0.5382, 0.8449, 0.5441, 0.7938, 0.5883, 0.7975, 0.5883, 0.8413, 0.4473, 0.4599, 0.4657, 0.4666, 0.5693, 0.4762, 0.5686, 0.5377, 0.4464, 0.5011, 0.5396, 0.7716, 0.4376, 0.7716, 0.5377, 0.7304, 0.1495, 0.9384, 0.1533, 0.7826, 0.1838, 0.7827, 0.1882, 0.9384, 0.05665, 0.6003, 0.0597, 0.4729, 0.083, 0.4729, 0.08716, 0.6003, 0.534, 0.8762, 0.5292, 0.718, 0.5617, 0.7103, 0.5594, 0.8762, 0.4398, 0.6015, 0.4426, 0.4563, 0.4634, 0.4561, 0.4681, 0.6118, 0.5187, 0.7134, 0.5209, 0.6295, 0.5347, 0.6294, 0.5366, 0.7052, 0.5491, 0.751, 0.544, 0.6108, 0.5783, 0.6084, 0.5883, 0.7527, 0.0597, 0.4729, 0.05986, 0.4601, 0.06497, 0.4611, 0.07496, 0.4577, 0.07977, 0.4621, 0.083, 0.4729, 0.1365, 0.7675, 0.1336, 0.8948, 0.1178, 0.8946, 0.1158, 0.7672, 0.1158, 0.7672, 0.1185, 0.6399, 0.1378, 0.6399, 0.1413, 0.7672, 0.02977, 0.8958, 0.03736, 0.7687, 0.06085, 0.7686, 0.06416, 0.8958, 0.1336, 0.8948, 0.1365, 0.8976, 0.1351, 0.9112, 0.1234, 0.907, 0.1178, 0.8946, 0.1185, 0.6399, 0.1198, 0.6291, 0.1229, 0.6284, 0.1258, 0.6276, 0.1289, 0.6269, 0.1318, 0.6261, 0.1358, 0.6255, 0.1362, 0.6246, 0.1408, 0.6239, 0.1378, 0.6399, 0.03736, 0.7687, 0.03531, 0.7526, 0.04262, 0.7538, 0.05723, 0.766, 0.06085, 0.7686, 0.9557, 0.4236, 0.9456, 0.6206, 0.9088, 0.6223, 0.8987, 0.5205, 0.8967, 0.4234, 0.8617, 0.2919, 0.862, 0.3626, 0.8563, 0.4299, 0.8331, 0.4303, 0.824, 0.2928, 0.9084, 0.9159, 0.917, 0.8171, 0.9296, 0.818, 0.9321, 0.9128, 0.101, 0.6619, 0.08203, 0.6777, 0.08969, 0.6623, 0.09999, 0.6615, 0.05471, 0.8958, 0.05451, 0.914, 0.04966, 0.9147, 0.04639, 0.9059, 0.04966, 0.9147, 0.05451, 0.914, 0.05471, 0.925, 0.05353, 0.9264, 0.1351, 0.9112, 0.1339, 0.9213, 0.1283, 0.9195, 0.1234, 0.907, 0.05986, 0.4601, 0.05899, 0.4472, 0.06613, 0.4438, 0.06497, 0.4611, 0.101, 0.6619, 0.101, 0.6856, 0.09717, 0.6839, 0.09672, 0.6835, 0.0927, 0.6814, 0.09099, 0.6803, 0.08732, 0.6793, 0.08437, 0.6778, 0.08203, 0.6777, 0.8619, 0.8816, 0.8455, 0.8818, 0.8444, 0.833, 0.8628, 0.8328, 0.8704, 0.6926, 0.8945, 0.6915, 0.8925, 0.7726, 0.8759, 0.7726, 0.9296, 0.818, 0.917, 0.8171, 0.9176, 0.797, 0.9302, 0.798, 0.8331, 0.4303, 0.8563, 0.4299, 0.8563, 0.4576, 0.8332, 0.458, 0.9406, 0.838, 0.9532, 0.837, 0.9538, 0.8571, 0.9412, 0.858, 0.8677, 0.4298, 0.8914, 0.4299, 0.8914, 0.4576, 0.8678, 0.4575, 0.9569, 0.3706, 0.9338, 0.3702, 0.9343, 0.2933, 0.9575, 0.2919, 0.8455, 0.8818, 0.8619, 0.8816, 0.862, 0.9017, 0.8456, 0.9019, 0.87, 0.6649, 0.8941, 0.6638, 0.8945, 0.6915, 0.8704, 0.6926, 0.9567, 0.3984, 0.9336, 0.398, 0.9338, 0.3702, 0.9569, 0.3706, 0.8351, 0.6654, 0.8583, 0.6653, 0.8587, 0.693, 0.8355, 0.693, 0.6486, 0.4973, 0.6666, 0.4974, 0.6655, 0.5165, 0.6509, 0.5167, 0.6775, 0.9002, 0.6595, 0.8974, 0.6601, 0.8807, 0.6776, 0.8807, 0.8332, 0.458, 0.8563, 0.4576, 0.8565, 0.5344, 0.8334, 0.5348, 0.8355, 0.693, 0.8587, 0.693, 0.8576, 0.7713, 0.8392, 0.7726, 0.9302, 0.798, 0.9176, 0.797, 0.9193, 0.7414, 0.9321, 0.7392, 0.8456, 0.9019, 0.862, 0.9017, 0.8628, 0.9599, 0.8458, 0.9575, 0.8678, 0.4575, 0.8914, 0.4576, 0.8913, 0.5348, 0.868, 0.5343, 0.9412, 0.858, 0.9538, 0.8571, 0.9559, 0.9148, 0.9428, 0.914, 0.663, 0.6489, 0.6586, 0.6205, 0.6764, 0.6206, 0.6761, 0.6441, 0.7187, 0.2691, 0.7255, 0.2275, 0.7547, 0.2258, 0.7547, 0.2812, 0.6587, 0.6192, 0.6409, 0.6204, 0.6409, 0.6009, 0.6587, 0.6011, 0.6485, 0.5602, 0.6494, 0.5369, 0.6612, 0.5369, 0.6604, 0.5567, 0.6625, 0.842, 0.662, 0.8592, 0.65, 0.8583, 0.6501, 0.8419, 0.6551, 0.8771, 0.6415, 0.8805, 0.6416, 0.861, 0.6549, 0.8612, 0.6759, 0.8611, 0.662, 0.8592, 0.6625, 0.842, 0.6759, 0.842, 0.7788, 0.2813, 0.7788, 0.3379, 0.7547, 0.3342, 0.7547, 0.2879, 0.6501, 0.8419, 0.65, 0.8583, 0.6415, 0.8553, 0.6418, 0.8418, 0.6604, 0.5567, 0.6612, 0.5369, 0.6683, 0.5402, 0.6687, 0.5517, 0.6667, 0.5167, 0.6693, 0.5369, 0.6573, 0.5353, 0.6553, 0.5167, 0.6551, 0.8771, 0.6549, 0.8612, 0.6671, 0.8612, 0.6672, 0.8774, 0.6586, 0.6205, 0.663, 0.6489, 0.6505, 0.6469, 0.6473, 0.6259, 0.6587, 0.6192, 0.6587, 0.6011, 0.6703, 0.6011, 0.6703, 0.6175, 0.7187, 0.2691, 0.7547, 0.2812, 0.7495, 0.3179, 0.7203, 0.3081, 0.6601, 0.8807, 0.6595, 0.8974, 0.648, 0.897, 0.6484, 0.8806, 0.6744, 0.4947, 0.6673, 0.4943, 0.6664, 0.4812, 0.6754, 0.4813, 0.6745, 0.7659, 0.6672, 0.7661, 0.6655, 0.753, 0.6751, 0.753, 0.6484, 0.8806, 0.648, 0.897, 0.6415, 0.8935, 0.6418, 0.8805, 0.7203, 0.3081, 0.7495, 0.3179, 0.7436, 0.3379, 0.7245, 0.3358, 0.6553, 0.5167, 0.6573, 0.5353, 0.6486, 0.5302, 0.6486, 0.5185, 0.6672, 0.8774, 0.6671, 0.8612, 0.6757, 0.8611, 0.6758, 0.8742, 0.6703, 0.6175, 0.6703, 0.6011, 0.677, 0.6011, 0.6771, 0.6141, 0.6473, 0.6259, 0.6505, 0.6469, 0.6421, 0.6449, 0.6408, 0.6306, 0.4376, 0.7716, 0.538, 0.8059, 0.5366, 0.8383, 0.5187, 0.83, 0.4372, 0.8212, 0.538, 0.8059, 0.5445, 0.8098, 0.5366, 0.8383, 0.5377, 0.7304, 0.4376, 0.7716, 0.4372, 0.7219, 0.5187, 0.7134, 0.5366, 0.7052, 0.543, 0.7282, 0.5377, 0.7304, 0.5366, 0.7052, 0.543, 0.4126, 0.5883, 0.4143, 0.5883, 0.464, 0.5491, 0.4657, 0.5883, 0.7975, 0.5441, 0.7938, 0.5491, 0.751, 0.5883, 0.7527, 0.4464, 0.5011, 0.5686, 0.5377, 0.4455, 0.5389, 0.4464, 0.5011, 0.4397, 0.4892, 0.4473, 0.4599, 0.5686, 0.5377, 0.4465, 0.5819, 0.4455, 0.5389, 0.4389, 0.5843, 0.4465, 0.5819, 0.4473, 0.6165, 0.1566, 0.8118, 0.158, 0.8084, 0.158, 0.8137, 0.06613, 0.4438, 0.05899, 0.4472, 0.0632, 0.4307, 0.06513, 0.4331, 0.1283, 0.9195, 0.1339, 0.9213, 0.1326, 0.9343, 0.1293, 0.9363, 0.1406, 0.5941, 0.1408, 0.6239, 0.1362, 0.6246, 0.1371, 0.5948, 0.1784, 0.5104, 0.1766, 0.5108, 0.177, 0.5066, 0.1784, 0.5065, 0.132, 0.5959, 0.1322, 0.5656, 0.1347, 0.5655, 0.1353, 0.5955, 0.04268, 0.7223, 0.03642, 0.7228, 0.03753, 0.6931, 0.04274, 0.6908, 0.08794, 0.5025, 0.08729, 0.4972, 0.09044, 0.4952, 0.09044, 0.5036, 0.1784, 0.3472, 0.1749, 0.3458, 0.1744, 0.3161, 0.1784, 0.3157, 0.175, 0.407, 0.1784, 0.4075, 0.1784, 0.4364, 0.1758, 0.435, 0.1724, 0.2825, 0.1736, 0.3122, 0.1667, 0.3122, 0.1672, 0.2825, 0.1297, 0.9703, 0.1292, 0.9595, 0.1297, 0.9599, 0.13, 0.971, 0.1733, 0.4616, 0.1693, 0.4628, 0.1667, 0.4342, 0.1733, 0.4315, 0.0425, 0.4971, 0.0425, 0.5274, 0.03595, 0.5237, 0.03831, 0.4959, 0.09054, 0.6904, 0.09099, 0.6803, 0.0927, 0.6814, 0.09341, 0.6921, 0.08491, 0.6869, 0.08437, 0.6778, 0.08732, 0.6793, 0.08767, 0.6885, 0.1106, 0.8915, 0.1055, 0.8942, 0.1044, 0.8668, 0.1106, 0.8615, 0.126, 0.5975, 0.1262, 0.5674, 0.1287, 0.567, 0.1288, 0.5969, 0.09091, 0.2778, 0.08793, 0.278, 0.08871, 0.2506, 0.09091, 0.2505, 0.05346, 0.5101, 0.0537, 0.5054, 0.05591, 0.5052, 0.05591, 0.5115, 0.1671, 0.502, 0.1695, 0.5002, 0.1695, 0.5066, 0.1667, 0.5054, 0.1113, 0.8821, 0.1119, 0.8537, 0.1142, 0.8573, 0.1145, 0.8818, 0.1467, 0.4792, 0.1425, 0.4817, 0.1413, 0.4573, 0.1467, 0.4492, 0.1468, 0.3582, 0.1468, 0.3884, 0.1413, 0.3819, 0.1426, 0.3546, 0.1199, 0.5985, 0.1199, 0.568, 0.1221, 0.5685, 0.1225, 0.5985, 0.07423, 0.4293, 0.07426, 0.4051, 0.07661, 0.4011, 0.07819, 0.4316, 0.07496, 0.4577, 0.07423, 0.4293, 0.07819, 0.4316, 0.07977, 0.4621, 0.1198, 0.6291, 0.1199, 0.5985, 0.1225, 0.5985, 0.1229, 0.6284, 0.1467, 0.5092, 0.1438, 0.5062, 0.1425, 0.4817, 0.1467, 0.4792, 0.111, 0.9063, 0.1113, 0.8821, 0.1145, 0.8818, 0.1149, 0.9063, 0.1468, 0.328, 0.1468, 0.3582, 0.1426, 0.3546, 0.1439, 0.3274, 0.09091, 0.305, 0.08715, 0.3054, 0.08793, 0.278, 0.09091, 0.2778, 0.1258, 0.6276, 0.126, 0.5975, 0.1288, 0.5969, 0.1289, 0.6269, 0.1106, 0.9216, 0.1067, 0.9217, 0.1055, 0.8942, 0.1106, 0.8915, 0.0425, 0.4668, 0.0425, 0.4971, 0.03831, 0.4959, 0.04067, 0.4682, 0.1733, 0.4917, 0.1719, 0.4914, 0.1693, 0.4628, 0.1733, 0.4616, 0.1742, 0.3791, 0.1784, 0.3786, 0.1784, 0.4075, 0.175, 0.407, 0.1318, 0.6261, 0.132, 0.5959, 0.1353, 0.5955, 0.1358, 0.6255, 0.1711, 0.2528, 0.1724, 0.2825, 0.1672, 0.2825, 0.1677, 0.2528, 0.1784, 0.3786, 0.1754, 0.3754, 0.1749, 0.3458, 0.1784, 0.3472, 0.04262, 0.7538, 0.03531, 0.7526, 0.03642, 0.7228, 0.04268, 0.7223, 0.1404, 0.5644, 0.1406, 0.5941, 0.1371, 0.5948, 0.138, 0.5651])
me_circle.materials.append(mat_eye)
me_circle.materials.append(mat_eye_001)
me_circle.materials.append(mat_human)
me_circle.use_remesh_preserve_volume = False
me_circle.use_remesh_preserve_attributes = False
me_circle.use_mirror_vertex_groups = False
me_circle.update()

# ---- objects
ob_hemi = bpy.data.objects.new('Hemi', light_hemi)
ob_sun = bpy.data.objects.new('Sun', light_sun)
ob_human = bpy.data.objects.new('Human', me_circle)

# ---- transforms, parenting, visibility, modifiers, constraints
ob_hemi.location = (-9.32, 0.5694, 2.669)
ob_hemi.rotation_euler = (-2.353, -0.3189, 8.295)
ob_hemi.lineart.crease_threshold = 0.0
ob_sun.location = (21.79, -23.37, 26.03)
ob_sun.rotation_euler = (-0.01698, 0.6892, -0.1942)
ob_sun.lineart.crease_threshold = 0.0
ob_human.location = (0.0, 0.0, 5.45)
ob_human.rotation_euler = (1.571, -0.0, 0.6607)
ob_human.scale = (0.07723, 0.07723, 0.07723)
ob_human.lineart.crease_threshold = 0.0

# ---- collection membership
col_collection_1.objects.link(ob_hemi)
col_collection_1.objects.link(ob_sun)
col_collection_1.objects.link(ob_human)

# ---- scene / render settings (as saved in the file)
scene.frame_start = 1; scene.frame_end = 250; scene.frame_set(1)
scene.render.engine = 'BLENDER_EEVEE_NEXT'
scene.render.resolution_percentage = 50
scene.render.dither_intensity = 0.0
scene.cycles.use_denoising = False
scene.cycles.samples = 128
scene.cycles.sampling_pattern = 'TABULATED_SOBOL'
scene.cycles.light_sampling_threshold = 0.0
scene.cycles.use_adaptive_sampling = False
scene.cycles.use_light_tree = False
scene.cycles.blur_glossy = 0.0
scene.cycles.sample_clamp_indirect = 0.0
scene.view_settings.view_transform = 'Standard'
bpy.context.view_layer.update()

# ---- added for rendering (the .blend has no active camera): camera
cam_auto = bpy.data.cameras.new('AutoCamera')
cam_auto.lens = 50.0
cam_auto.sensor_width = 36.0
cam_auto.clip_end = 1000.0
ob_auto_camera = bpy.data.objects.new('AutoCamera', cam_auto)
scene.collection.objects.link(ob_auto_camera)
ob_auto_camera.location = (15.8336, -18.7623, 17.626)
ob_auto_camera.rotation_euler = (1.09748, -7.21219e-08, 0.694738)
scene.camera = ob_auto_camera
bpy.context.view_layer.update()
